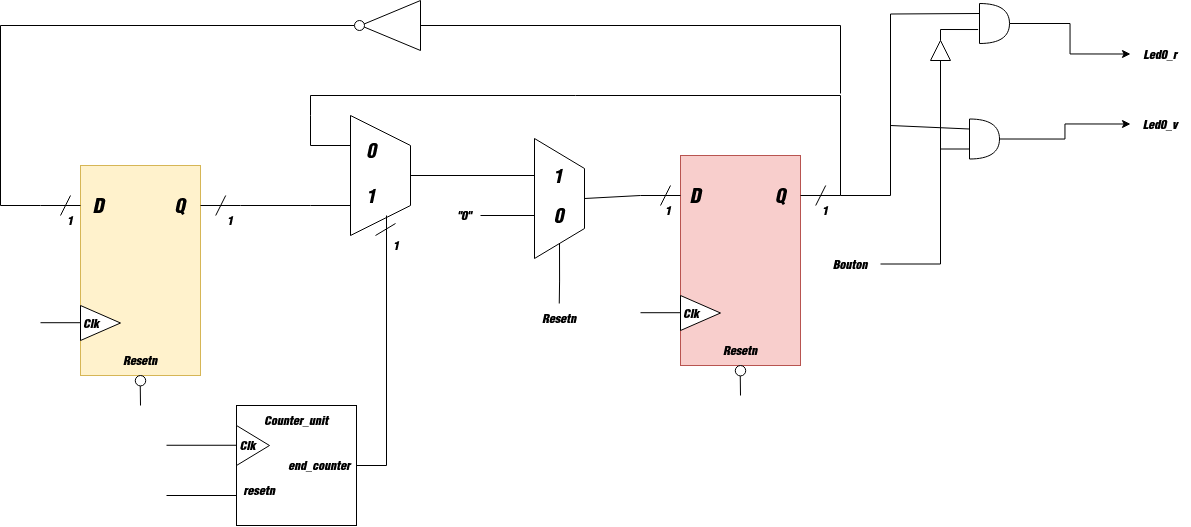

The diagram above was exported from draw.io. Its source (the exported page's mxGraphModel, read from the mxfile embedded in the PNG):
<mxGraphModel dx="2412" dy="866" grid="1" gridSize="10" guides="1" tooltips="1" connect="1" arrows="1" fold="1" page="1" pageScale="1" pageWidth="827" pageHeight="1169" math="0" shadow="0">
  <root>
    <mxCell id="0" />
    <mxCell id="1" parent="0" />
    <mxCell id="z_WsPxVgvtG4f-KNeZqD-253" edge="1" parent="1" source="z_WsPxVgvtG4f-KNeZqD-276" style="endArrow=none;html=1;rounded=0;exitX=0.75;exitY=1;exitDx=0;exitDy=0;" value="">
      <mxGeometry height="50" relative="1" width="50" as="geometry">
        <Array as="points" />
        <mxPoint x="-783" y="689.6" as="sourcePoint" />
        <mxPoint x="-330" y="620" as="targetPoint" />
      </mxGeometry>
    </mxCell>
    <mxCell id="z_WsPxVgvtG4f-KNeZqD-352" edge="1" parent="1" source="z_WsPxVgvtG4f-KNeZqD-276" style="edgeStyle=orthogonalEdgeStyle;rounded=0;orthogonalLoop=1;jettySize=auto;html=1;endArrow=none;endFill=0;entryX=0;entryY=0.5;entryDx=0;entryDy=0;" target="z_WsPxVgvtG4f-KNeZqD-314">
      <mxGeometry relative="1" as="geometry">
        <mxPoint x="-110" y="590" as="targetPoint" />
      </mxGeometry>
    </mxCell>
    <mxCell id="z_WsPxVgvtG4f-KNeZqD-276" parent="1" style="shape=trapezoid;perimeter=trapezoidPerimeter;whiteSpace=wrap;html=1;fixedSize=1;rotation=90;size=30;" value="" vertex="1">
      <mxGeometry height="60" width="120" x="-320" y="560" as="geometry" />
    </mxCell>
    <mxCell id="z_WsPxVgvtG4f-KNeZqD-277" connectable="0" parent="1" style="group" value="" vertex="1">
      <mxGeometry height="260" width="216" y="570" as="geometry" />
    </mxCell>
    <mxCell id="z_WsPxVgvtG4f-KNeZqD-278" parent="z_WsPxVgvtG4f-KNeZqD-277" style="rounded=0;whiteSpace=wrap;html=1;fillColor=#f8cecc;strokeColor=#b85450;" value="" vertex="1">
      <mxGeometry height="210" width="120" x="40" as="geometry" />
    </mxCell>
    <mxCell id="z_WsPxVgvtG4f-KNeZqD-279" parent="z_WsPxVgvtG4f-KNeZqD-277" style="triangle;whiteSpace=wrap;html=1;" value="" vertex="1">
      <mxGeometry height="35" width="40" x="40" y="140" as="geometry" />
    </mxCell>
    <mxCell id="z_WsPxVgvtG4f-KNeZqD-280" edge="1" parent="z_WsPxVgvtG4f-KNeZqD-277" style="endArrow=none;html=1;rounded=0;" value="">
      <mxGeometry height="50" relative="1" width="50" as="geometry">
        <mxPoint x="100" y="240" as="sourcePoint" />
        <mxPoint x="99.76000000000008" y="220.41999999999996" as="targetPoint" />
      </mxGeometry>
    </mxCell>
    <mxCell id="z_WsPxVgvtG4f-KNeZqD-281" parent="z_WsPxVgvtG4f-KNeZqD-277" style="ellipse;whiteSpace=wrap;html=1;aspect=fixed;" value="" vertex="1">
      <mxGeometry height="10.42" width="10.42" x="94.79000000000002" y="210" as="geometry" />
    </mxCell>
    <mxCell id="z_WsPxVgvtG4f-KNeZqD-282" edge="1" parent="z_WsPxVgvtG4f-KNeZqD-277" style="endArrow=none;html=1;rounded=0;" value="">
      <mxGeometry height="50" relative="1" width="50" as="geometry">
        <mxPoint x="160" y="40" as="sourcePoint" />
        <mxPoint x="200" y="40" as="targetPoint" />
      </mxGeometry>
    </mxCell>
    <mxCell id="z_WsPxVgvtG4f-KNeZqD-283" edge="1" parent="z_WsPxVgvtG4f-KNeZqD-277" style="endArrow=none;html=1;rounded=0;" value="">
      <mxGeometry height="50" relative="1" width="50" as="geometry">
        <mxPoint y="40" as="sourcePoint" />
        <mxPoint x="40" y="40" as="targetPoint" />
      </mxGeometry>
    </mxCell>
    <mxCell id="z_WsPxVgvtG4f-KNeZqD-284" parent="z_WsPxVgvtG4f-KNeZqD-277" style="text;html=1;whiteSpace=wrap;strokeColor=none;fillColor=none;align=center;verticalAlign=middle;rounded=0;" value="&lt;font style=&quot;font-size: 20px;&quot;&gt;D&lt;/font&gt;" vertex="1">
      <mxGeometry height="40" width="70" x="20" y="20" as="geometry" />
    </mxCell>
    <mxCell id="z_WsPxVgvtG4f-KNeZqD-285" parent="z_WsPxVgvtG4f-KNeZqD-277" style="text;html=1;whiteSpace=wrap;strokeColor=none;fillColor=none;align=center;verticalAlign=middle;rounded=0;fontSize=19;" value="&lt;div&gt;&lt;font&gt;Q&lt;/font&gt;&lt;/div&gt;" vertex="1">
      <mxGeometry height="40" width="70" x="105.21000000000001" y="20" as="geometry" />
    </mxCell>
    <mxCell id="z_WsPxVgvtG4f-KNeZqD-286" edge="1" parent="z_WsPxVgvtG4f-KNeZqD-277" style="endArrow=none;html=1;rounded=0;" value="">
      <mxGeometry height="50" relative="1" width="50" as="geometry">
        <mxPoint x="175.20999999999998" y="50" as="sourcePoint" />
        <mxPoint x="185.20999999999998" y="30" as="targetPoint" />
      </mxGeometry>
    </mxCell>
    <mxCell id="z_WsPxVgvtG4f-KNeZqD-287" edge="1" parent="z_WsPxVgvtG4f-KNeZqD-277" style="endArrow=none;html=1;rounded=0;" value="">
      <mxGeometry height="50" relative="1" width="50" as="geometry">
        <mxPoint x="20" y="50" as="sourcePoint" />
        <mxPoint x="30" y="30" as="targetPoint" />
      </mxGeometry>
    </mxCell>
    <mxCell id="z_WsPxVgvtG4f-KNeZqD-288" parent="z_WsPxVgvtG4f-KNeZqD-277" style="text;html=1;whiteSpace=wrap;strokeColor=none;fillColor=none;align=center;verticalAlign=middle;rounded=0;" value="Clk" vertex="1">
      <mxGeometry height="40" width="70" x="16" y="137.5" as="geometry" />
    </mxCell>
    <mxCell id="z_WsPxVgvtG4f-KNeZqD-289" parent="z_WsPxVgvtG4f-KNeZqD-277" style="text;html=1;whiteSpace=wrap;strokeColor=none;fillColor=none;align=center;verticalAlign=middle;rounded=0;" value="Resetn" vertex="1">
      <mxGeometry height="40" width="70" x="65" y="175" as="geometry" />
    </mxCell>
    <mxCell id="z_WsPxVgvtG4f-KNeZqD-290" edge="1" parent="z_WsPxVgvtG4f-KNeZqD-277" style="endArrow=none;html=1;rounded=0;" value="">
      <mxGeometry height="50" relative="1" width="50" as="geometry">
        <mxPoint y="157.20999999999998" as="sourcePoint" />
        <mxPoint x="40" y="157.20999999999998" as="targetPoint" />
      </mxGeometry>
    </mxCell>
    <mxCell id="z_WsPxVgvtG4f-KNeZqD-291" parent="z_WsPxVgvtG4f-KNeZqD-277" style="text;html=1;whiteSpace=wrap;strokeColor=none;fillColor=none;align=center;verticalAlign=middle;rounded=0;" value="1" vertex="1">
      <mxGeometry height="30" width="36" x="10" y="40" as="geometry" />
    </mxCell>
    <mxCell id="z_WsPxVgvtG4f-KNeZqD-375" parent="z_WsPxVgvtG4f-KNeZqD-277" style="text;html=1;whiteSpace=wrap;strokeColor=none;fillColor=none;align=center;verticalAlign=middle;rounded=0;" value="1" vertex="1">
      <mxGeometry height="30" width="20" x="175.20999999999998" y="40" as="geometry" />
    </mxCell>
    <mxCell id="z_WsPxVgvtG4f-KNeZqD-353" edge="1" parent="1" source="z_WsPxVgvtG4f-KNeZqD-307" style="edgeStyle=orthogonalEdgeStyle;rounded=0;orthogonalLoop=1;jettySize=auto;html=1;exitX=1;exitY=1;exitDx=0;exitDy=0;entryX=1;entryY=0.5;entryDx=0;entryDy=0;endArrow=none;endFill=0;" target="z_WsPxVgvtG4f-KNeZqD-230">
      <mxGeometry relative="1" as="geometry" />
    </mxCell>
    <mxCell id="z_WsPxVgvtG4f-KNeZqD-307" parent="1" style="text;html=1;whiteSpace=wrap;strokeColor=none;fillColor=none;align=center;verticalAlign=middle;rounded=0;fontSize=19;" value="1" vertex="1">
      <mxGeometry height="40" width="30" x="-284" y="590" as="geometry" />
    </mxCell>
    <mxCell id="z_WsPxVgvtG4f-KNeZqD-308" parent="1" style="text;html=1;whiteSpace=wrap;strokeColor=none;fillColor=none;align=center;verticalAlign=middle;rounded=0;fontSize=19;" value="0" vertex="1">
      <mxGeometry height="30" width="30" x="-284" y="550" as="geometry" />
    </mxCell>
    <mxCell id="z_WsPxVgvtG4f-KNeZqD-319" edge="1" parent="1" source="z_WsPxVgvtG4f-KNeZqD-312" style="edgeStyle=orthogonalEdgeStyle;rounded=0;orthogonalLoop=1;jettySize=auto;html=1;exitX=1;exitY=0.5;exitDx=0;exitDy=0;endArrow=none;endFill=0;">
      <mxGeometry relative="1" as="geometry">
        <mxPoint x="-81.24137931034466" y="718" as="targetPoint" />
      </mxGeometry>
    </mxCell>
    <mxCell id="z_WsPxVgvtG4f-KNeZqD-312" parent="1" style="shape=trapezoid;perimeter=trapezoidPerimeter;whiteSpace=wrap;html=1;fixedSize=1;rotation=90;size=30;" value="" vertex="1">
      <mxGeometry height="50" width="120" x="-141" y="588" as="geometry" />
    </mxCell>
    <mxCell id="z_WsPxVgvtG4f-KNeZqD-313" parent="1" style="text;html=1;whiteSpace=wrap;strokeColor=none;fillColor=none;align=center;verticalAlign=middle;rounded=0;fontSize=19;" value="0" vertex="1">
      <mxGeometry height="40" width="33" x="-98.5" y="610" as="geometry" />
    </mxCell>
    <mxCell id="z_WsPxVgvtG4f-KNeZqD-314" parent="1" style="text;html=1;whiteSpace=wrap;strokeColor=none;fillColor=none;align=center;verticalAlign=middle;rounded=0;fontSize=19;" value="1" vertex="1">
      <mxGeometry height="40" width="44" x="-104" y="570" as="geometry" />
    </mxCell>
    <mxCell id="z_WsPxVgvtG4f-KNeZqD-320" parent="1" style="text;html=1;whiteSpace=wrap;strokeColor=none;fillColor=none;align=center;verticalAlign=middle;rounded=0;" value="Resetn" vertex="1">
      <mxGeometry height="40" width="70" x="-116" y="713" as="geometry" />
    </mxCell>
    <mxCell id="z_WsPxVgvtG4f-KNeZqD-323" edge="1" parent="1" style="endArrow=none;html=1;rounded=0;exitX=0.309;exitY=0.994;exitDx=0;exitDy=0;exitPerimeter=0;" value="">
      <mxGeometry height="50" relative="1" width="50" as="geometry">
        <mxPoint x="-106" y="630" as="sourcePoint" />
        <mxPoint x="-160" y="630" as="targetPoint" />
      </mxGeometry>
    </mxCell>
    <mxCell id="z_WsPxVgvtG4f-KNeZqD-324" parent="1" style="text;html=1;whiteSpace=wrap;strokeColor=none;fillColor=none;align=center;verticalAlign=middle;rounded=0;" value="&quot;0&quot;" vertex="1">
      <mxGeometry height="30" width="60" x="-206" y="615" as="geometry" />
    </mxCell>
    <mxCell id="z_WsPxVgvtG4f-KNeZqD-325" edge="1" parent="1" source="z_WsPxVgvtG4f-KNeZqD-312" style="endArrow=none;html=1;rounded=0;exitX=0.5;exitY=0;exitDx=0;exitDy=0;" value="">
      <mxGeometry height="50" relative="1" width="50" as="geometry">
        <mxPoint x="-70" y="650" as="sourcePoint" />
        <mxPoint y="610" as="targetPoint" />
      </mxGeometry>
    </mxCell>
    <mxCell id="z_WsPxVgvtG4f-KNeZqD-326" edge="1" parent="1" source="z_WsPxVgvtG4f-KNeZqD-276" style="endArrow=none;html=1;rounded=0;exitX=0.25;exitY=1;exitDx=0;exitDy=0;" value="">
      <mxGeometry height="50" relative="1" width="50" as="geometry">
        <Array as="points">
          <mxPoint x="-330" y="560" />
          <mxPoint x="-330" y="530" />
          <mxPoint x="-330" y="510" />
          <mxPoint x="200" y="510" />
        </Array>
        <mxPoint x="-710" y="530" as="sourcePoint" />
        <mxPoint x="200" y="610" as="targetPoint" />
      </mxGeometry>
    </mxCell>
    <mxCell id="z_WsPxVgvtG4f-KNeZqD-329" edge="1" parent="1" style="endArrow=none;html=1;rounded=0;" value="">
      <mxGeometry height="50" relative="1" width="50" as="geometry">
        <mxPoint x="200" y="440" as="sourcePoint" />
        <mxPoint x="200" y="508" as="targetPoint" />
      </mxGeometry>
    </mxCell>
    <mxCell id="z_WsPxVgvtG4f-KNeZqD-330" edge="1" parent="1" source="z_WsPxVgvtG4f-KNeZqD-328" style="endArrow=none;html=1;rounded=0;exitX=0;exitY=0.5;exitDx=0;exitDy=0;" value="">
      <mxGeometry height="50" relative="1" width="50" as="geometry">
        <mxPoint x="210" y="534" as="sourcePoint" />
        <mxPoint x="200" y="440" as="targetPoint" />
      </mxGeometry>
    </mxCell>
    <mxCell id="z_WsPxVgvtG4f-KNeZqD-333" edge="1" parent="1" style="endArrow=none;html=1;rounded=0;entryX=0;entryY=0.5;entryDx=0;entryDy=0;" target="z_WsPxVgvtG4f-KNeZqD-332" value="">
      <mxGeometry height="50" relative="1" width="50" as="geometry">
        <Array as="points">
          <mxPoint x="-640" y="620" />
          <mxPoint x="-640" y="440" />
        </Array>
        <mxPoint x="-600" y="620" as="sourcePoint" />
        <mxPoint x="-249.99998891961786" y="419.0105262924624" as="targetPoint" />
      </mxGeometry>
    </mxCell>
    <mxCell id="z_WsPxVgvtG4f-KNeZqD-337" edge="1" parent="1" style="endArrow=none;html=1;rounded=0;entryX=0;entryY=0.25;entryDx=0;entryDy=0;entryPerimeter=0;" target="FujuzJfZ2h9SoHzZO8LO-15" value="">
      <mxGeometry height="50" relative="1" width="50" as="geometry">
        <Array as="points">
          <mxPoint x="250" y="610" />
          <mxPoint x="250" y="540" />
        </Array>
        <mxPoint x="200" y="610" as="sourcePoint" />
        <mxPoint x="350" y="610" as="targetPoint" />
      </mxGeometry>
    </mxCell>
    <mxCell id="z_WsPxVgvtG4f-KNeZqD-350" connectable="0" parent="1" style="group" value="" vertex="1">
      <mxGeometry height="240" width="200" x="-600" y="580" as="geometry" />
    </mxCell>
    <mxCell id="z_WsPxVgvtG4f-KNeZqD-293" parent="z_WsPxVgvtG4f-KNeZqD-350" style="rounded=0;whiteSpace=wrap;html=1;fillColor=#fff2cc;strokeColor=#d6b656;" value="" vertex="1">
      <mxGeometry height="210" width="120" x="40" as="geometry" />
    </mxCell>
    <mxCell id="z_WsPxVgvtG4f-KNeZqD-294" parent="z_WsPxVgvtG4f-KNeZqD-350" style="triangle;whiteSpace=wrap;html=1;" value="" vertex="1">
      <mxGeometry height="35" width="40" x="40" y="140" as="geometry" />
    </mxCell>
    <mxCell id="z_WsPxVgvtG4f-KNeZqD-295" edge="1" parent="z_WsPxVgvtG4f-KNeZqD-350" style="endArrow=none;html=1;rounded=0;" value="">
      <mxGeometry height="50" relative="1" width="50" as="geometry">
        <mxPoint x="100" y="240" as="sourcePoint" />
        <mxPoint x="99.76000000000008" y="220.41999999999996" as="targetPoint" />
      </mxGeometry>
    </mxCell>
    <mxCell id="z_WsPxVgvtG4f-KNeZqD-296" parent="z_WsPxVgvtG4f-KNeZqD-350" style="ellipse;whiteSpace=wrap;html=1;aspect=fixed;" value="" vertex="1">
      <mxGeometry height="10.42" width="10.42" x="94.79000000000002" y="210" as="geometry" />
    </mxCell>
    <mxCell id="z_WsPxVgvtG4f-KNeZqD-297" edge="1" parent="z_WsPxVgvtG4f-KNeZqD-350" style="endArrow=none;html=1;rounded=0;" value="">
      <mxGeometry height="50" relative="1" width="50" as="geometry">
        <mxPoint x="160" y="40" as="sourcePoint" />
        <mxPoint x="200" y="40" as="targetPoint" />
      </mxGeometry>
    </mxCell>
    <mxCell id="z_WsPxVgvtG4f-KNeZqD-298" edge="1" parent="z_WsPxVgvtG4f-KNeZqD-350" style="endArrow=none;html=1;rounded=0;" value="">
      <mxGeometry height="50" relative="1" width="50" as="geometry">
        <mxPoint y="40" as="sourcePoint" />
        <mxPoint x="40" y="40" as="targetPoint" />
      </mxGeometry>
    </mxCell>
    <mxCell id="z_WsPxVgvtG4f-KNeZqD-299" parent="z_WsPxVgvtG4f-KNeZqD-350" style="text;html=1;whiteSpace=wrap;strokeColor=none;fillColor=none;align=center;verticalAlign=middle;rounded=0;" value="&lt;font style=&quot;font-size: 20px;&quot;&gt;D&lt;/font&gt;" vertex="1">
      <mxGeometry height="40" width="36" x="40" y="20" as="geometry" />
    </mxCell>
    <mxCell id="z_WsPxVgvtG4f-KNeZqD-300" parent="z_WsPxVgvtG4f-KNeZqD-350" style="text;html=1;whiteSpace=wrap;strokeColor=none;fillColor=none;align=center;verticalAlign=middle;rounded=0;fontSize=19;" value="&lt;div&gt;&lt;font&gt;Q&lt;/font&gt;&lt;/div&gt;" vertex="1">
      <mxGeometry height="40" width="40.79" x="119.21000000000001" y="20" as="geometry" />
    </mxCell>
    <mxCell id="z_WsPxVgvtG4f-KNeZqD-301" edge="1" parent="z_WsPxVgvtG4f-KNeZqD-350" style="endArrow=none;html=1;rounded=0;" value="">
      <mxGeometry height="50" relative="1" width="50" as="geometry">
        <mxPoint x="175.20999999999998" y="50" as="sourcePoint" />
        <mxPoint x="185.20999999999998" y="30" as="targetPoint" />
      </mxGeometry>
    </mxCell>
    <mxCell id="z_WsPxVgvtG4f-KNeZqD-302" edge="1" parent="z_WsPxVgvtG4f-KNeZqD-350" style="endArrow=none;html=1;rounded=0;" value="">
      <mxGeometry height="50" relative="1" width="50" as="geometry">
        <mxPoint x="20" y="50" as="sourcePoint" />
        <mxPoint x="30" y="30" as="targetPoint" />
      </mxGeometry>
    </mxCell>
    <mxCell id="z_WsPxVgvtG4f-KNeZqD-303" parent="z_WsPxVgvtG4f-KNeZqD-350" style="text;html=1;whiteSpace=wrap;strokeColor=none;fillColor=none;align=center;verticalAlign=middle;rounded=0;" value="Clk" vertex="1">
      <mxGeometry height="40" width="70" x="16" y="137.5" as="geometry" />
    </mxCell>
    <mxCell id="z_WsPxVgvtG4f-KNeZqD-304" parent="z_WsPxVgvtG4f-KNeZqD-350" style="text;html=1;whiteSpace=wrap;strokeColor=none;fillColor=none;align=center;verticalAlign=middle;rounded=0;" value="Resetn" vertex="1">
      <mxGeometry height="40" width="70" x="65" y="175" as="geometry" />
    </mxCell>
    <mxCell id="z_WsPxVgvtG4f-KNeZqD-305" edge="1" parent="z_WsPxVgvtG4f-KNeZqD-350" style="endArrow=none;html=1;rounded=0;" value="">
      <mxGeometry height="50" relative="1" width="50" as="geometry">
        <mxPoint y="157.20999999999998" as="sourcePoint" />
        <mxPoint x="40" y="157.20999999999998" as="targetPoint" />
      </mxGeometry>
    </mxCell>
    <mxCell id="z_WsPxVgvtG4f-KNeZqD-306" parent="z_WsPxVgvtG4f-KNeZqD-350" style="text;html=1;whiteSpace=wrap;strokeColor=none;fillColor=none;align=center;verticalAlign=middle;rounded=0;" value="1" vertex="1">
      <mxGeometry height="30" width="20" x="20" y="40" as="geometry" />
    </mxCell>
    <mxCell id="z_WsPxVgvtG4f-KNeZqD-373" parent="z_WsPxVgvtG4f-KNeZqD-350" style="text;html=1;whiteSpace=wrap;strokeColor=none;fillColor=none;align=center;verticalAlign=middle;rounded=0;" value="1" vertex="1">
      <mxGeometry height="30" width="20" x="180" y="40" as="geometry" />
    </mxCell>
    <mxCell id="z_WsPxVgvtG4f-KNeZqD-351" connectable="0" parent="1" style="group" value="" vertex="1">
      <mxGeometry height="120" width="190" x="-474" y="820" as="geometry" />
    </mxCell>
    <mxCell id="z_WsPxVgvtG4f-KNeZqD-230" parent="z_WsPxVgvtG4f-KNeZqD-351" style="rounded=0;whiteSpace=wrap;html=1;" value="" vertex="1">
      <mxGeometry height="120" width="120" x="70" as="geometry" />
    </mxCell>
    <mxCell id="z_WsPxVgvtG4f-KNeZqD-248" parent="z_WsPxVgvtG4f-KNeZqD-351" style="triangle;whiteSpace=wrap;html=1;" value="" vertex="1">
      <mxGeometry height="40" width="33" x="70" y="20" as="geometry" />
    </mxCell>
    <mxCell id="z_WsPxVgvtG4f-KNeZqD-249" edge="1" parent="z_WsPxVgvtG4f-KNeZqD-351" style="endArrow=none;html=1;rounded=0;" value="">
      <mxGeometry height="50" relative="1" width="50" as="geometry">
        <mxPoint x="70" y="90" as="sourcePoint" />
        <mxPoint y="90" as="targetPoint" />
      </mxGeometry>
    </mxCell>
    <mxCell id="z_WsPxVgvtG4f-KNeZqD-250" edge="1" parent="z_WsPxVgvtG4f-KNeZqD-351" style="endArrow=none;html=1;rounded=0;" value="">
      <mxGeometry height="50" relative="1" width="50" as="geometry">
        <mxPoint x="70" y="39.75999999999999" as="sourcePoint" />
        <mxPoint y="39.75999999999999" as="targetPoint" />
      </mxGeometry>
    </mxCell>
    <mxCell id="z_WsPxVgvtG4f-KNeZqD-252" parent="z_WsPxVgvtG4f-KNeZqD-351" style="text;html=1;whiteSpace=wrap;strokeColor=none;fillColor=none;align=center;verticalAlign=middle;rounded=0;" value="Counter_unit" vertex="1">
      <mxGeometry height="30" width="60" x="100" as="geometry" />
    </mxCell>
    <mxCell id="z_WsPxVgvtG4f-KNeZqD-254" parent="z_WsPxVgvtG4f-KNeZqD-351" style="text;html=1;whiteSpace=wrap;strokeColor=none;fillColor=none;align=center;verticalAlign=middle;rounded=0;" value="end_counter" vertex="1">
      <mxGeometry height="30" width="60" x="123" y="45" as="geometry" />
    </mxCell>
    <mxCell id="z_WsPxVgvtG4f-KNeZqD-255" parent="z_WsPxVgvtG4f-KNeZqD-351" style="text;html=1;whiteSpace=wrap;strokeColor=none;fillColor=none;align=center;verticalAlign=middle;rounded=0;" value="resetn" vertex="1">
      <mxGeometry height="30" width="60" x="63" y="70" as="geometry" />
    </mxCell>
    <mxCell id="z_WsPxVgvtG4f-KNeZqD-334" parent="z_WsPxVgvtG4f-KNeZqD-351" style="text;html=1;whiteSpace=wrap;strokeColor=none;fillColor=none;align=center;verticalAlign=middle;rounded=0;" value="Clk" vertex="1">
      <mxGeometry height="40" width="23" x="70" y="20" as="geometry" />
    </mxCell>
    <mxCell id="z_WsPxVgvtG4f-KNeZqD-355" connectable="0" parent="1" style="group" value="" vertex="1">
      <mxGeometry height="50" width="70" x="-290" y="418" as="geometry" />
    </mxCell>
    <mxCell id="z_WsPxVgvtG4f-KNeZqD-328" parent="z_WsPxVgvtG4f-KNeZqD-355" style="triangle;whiteSpace=wrap;html=1;rotation=-180;" value="" vertex="1">
      <mxGeometry height="50" width="60" x="10" y="-3" as="geometry" />
    </mxCell>
    <mxCell id="z_WsPxVgvtG4f-KNeZqD-332" parent="z_WsPxVgvtG4f-KNeZqD-355" style="ellipse;whiteSpace=wrap;html=1;aspect=fixed;" value="" vertex="1">
      <mxGeometry height="10" width="10" x="4" y="17" as="geometry" />
    </mxCell>
    <mxCell id="z_WsPxVgvtG4f-KNeZqD-356" edge="1" parent="1" style="endArrow=none;html=1;rounded=0;" value="">
      <mxGeometry height="50" relative="1" width="50" as="geometry">
        <mxPoint x="-400" y="620" as="sourcePoint" />
        <mxPoint x="-330" y="620" as="targetPoint" />
      </mxGeometry>
    </mxCell>
    <mxCell id="z_WsPxVgvtG4f-KNeZqD-357" edge="1" parent="1" style="endArrow=none;html=1;rounded=0;" value="">
      <mxGeometry height="50" relative="1" width="50" as="geometry">
        <mxPoint x="-245" y="638" as="sourcePoint" />
        <mxPoint x="-265" y="650" as="targetPoint" />
      </mxGeometry>
    </mxCell>
    <mxCell id="z_WsPxVgvtG4f-KNeZqD-374" parent="1" style="text;html=1;whiteSpace=wrap;strokeColor=none;fillColor=none;align=center;verticalAlign=middle;rounded=0;" value="1" vertex="1">
      <mxGeometry height="30" width="20" x="-254" y="645" as="geometry" />
    </mxCell>
    <mxCell id="FujuzJfZ2h9SoHzZO8LO-21" edge="1" parent="1" source="FujuzJfZ2h9SoHzZO8LO-15" style="edgeStyle=orthogonalEdgeStyle;rounded=0;orthogonalLoop=1;jettySize=auto;html=1;exitX=1;exitY=0.5;exitDx=0;exitDy=0;exitPerimeter=0;entryX=0;entryY=0.5;entryDx=0;entryDy=0;" target="FujuzJfZ2h9SoHzZO8LO-17">
      <mxGeometry relative="1" as="geometry" />
    </mxCell>
    <mxCell id="FujuzJfZ2h9SoHzZO8LO-15" parent="1" style="shape=or;whiteSpace=wrap;html=1;" value="" vertex="1">
      <mxGeometry height="40" width="30" x="329" y="533.5" as="geometry" />
    </mxCell>
    <mxCell id="FujuzJfZ2h9SoHzZO8LO-16" parent="1" style="text;html=1;whiteSpace=wrap;strokeColor=none;fillColor=none;align=center;verticalAlign=middle;rounded=0;" value="Led0_r" vertex="1">
      <mxGeometry height="30" width="60" x="490" y="453.5" as="geometry" />
    </mxCell>
    <mxCell id="FujuzJfZ2h9SoHzZO8LO-17" parent="1" style="text;html=1;whiteSpace=wrap;strokeColor=none;fillColor=none;align=center;verticalAlign=middle;rounded=0;" value="Led0_v" vertex="1">
      <mxGeometry height="30" width="60" x="490" y="523.5" as="geometry" />
    </mxCell>
    <mxCell id="FujuzJfZ2h9SoHzZO8LO-19" parent="1" style="text;html=1;whiteSpace=wrap;strokeColor=none;fillColor=none;align=center;verticalAlign=middle;rounded=0;" value="Bouton" vertex="1">
      <mxGeometry height="30" width="60" x="180" y="663.5" as="geometry" />
    </mxCell>
    <mxCell id="FujuzJfZ2h9SoHzZO8LO-20" edge="1" parent="1" source="FujuzJfZ2h9SoHzZO8LO-19" style="endArrow=none;html=1;rounded=0;exitX=1;exitY=0.5;exitDx=0;exitDy=0;entryX=0;entryY=0.75;entryDx=0;entryDy=0;entryPerimeter=0;" target="FujuzJfZ2h9SoHzZO8LO-15" value="">
      <mxGeometry height="50" relative="1" width="50" as="geometry">
        <Array as="points">
          <mxPoint x="300" y="678.5" />
          <mxPoint x="300" y="563.5" />
        </Array>
        <mxPoint x="280" y="693.5" as="sourcePoint" />
        <mxPoint x="330" y="643.5" as="targetPoint" />
      </mxGeometry>
    </mxCell>
    <mxCell id="FujuzJfZ2h9SoHzZO8LO-29" edge="1" parent="1" source="FujuzJfZ2h9SoHzZO8LO-22" style="edgeStyle=orthogonalEdgeStyle;rounded=0;orthogonalLoop=1;jettySize=auto;html=1;exitX=1;exitY=0.5;exitDx=0;exitDy=0;exitPerimeter=0;entryX=0;entryY=0.5;entryDx=0;entryDy=0;" target="FujuzJfZ2h9SoHzZO8LO-16">
      <mxGeometry relative="1" as="geometry" />
    </mxCell>
    <mxCell id="FujuzJfZ2h9SoHzZO8LO-22" parent="1" style="shape=or;whiteSpace=wrap;html=1;" value="" vertex="1">
      <mxGeometry height="40" width="30" x="339" y="418" as="geometry" />
    </mxCell>
    <mxCell id="FujuzJfZ2h9SoHzZO8LO-23" edge="1" parent="1" source="FujuzJfZ2h9SoHzZO8LO-24" style="endArrow=none;html=1;rounded=0;entryX=-0.045;entryY=0.651;entryDx=0;entryDy=0;entryPerimeter=0;exitX=1;exitY=0.5;exitDx=0;exitDy=0;" target="FujuzJfZ2h9SoHzZO8LO-22" value="">
      <mxGeometry height="50" relative="1" width="50" as="geometry">
        <Array as="points">
          <mxPoint x="300" y="444" />
        </Array>
        <mxPoint x="311" y="439" as="sourcePoint" />
        <mxPoint x="321" y="514" as="targetPoint" />
      </mxGeometry>
    </mxCell>
    <mxCell id="FujuzJfZ2h9SoHzZO8LO-24" parent="1" style="triangle;whiteSpace=wrap;html=1;rotation=-90;" value="" vertex="1">
      <mxGeometry height="20" width="20" x="290" y="455" as="geometry" />
    </mxCell>
    <mxCell id="FujuzJfZ2h9SoHzZO8LO-26" edge="1" parent="1" style="endArrow=none;html=1;rounded=0;entryX=0;entryY=0.5;entryDx=0;entryDy=0;" target="FujuzJfZ2h9SoHzZO8LO-24" value="">
      <mxGeometry height="50" relative="1" width="50" as="geometry">
        <mxPoint x="300" y="573.5" as="sourcePoint" />
        <mxPoint x="350" y="523.5" as="targetPoint" />
      </mxGeometry>
    </mxCell>
    <mxCell id="FujuzJfZ2h9SoHzZO8LO-28" edge="1" parent="1" style="endArrow=none;html=1;rounded=0;entryX=0;entryY=0.25;entryDx=0;entryDy=0;entryPerimeter=0;" target="FujuzJfZ2h9SoHzZO8LO-22" value="">
      <mxGeometry height="50" relative="1" width="50" as="geometry">
        <Array as="points">
          <mxPoint x="250" y="428.5" />
        </Array>
        <mxPoint x="250" y="543.5" as="sourcePoint" />
        <mxPoint x="320" y="533.5" as="targetPoint" />
      </mxGeometry>
    </mxCell>
  </root>
</mxGraphModel>